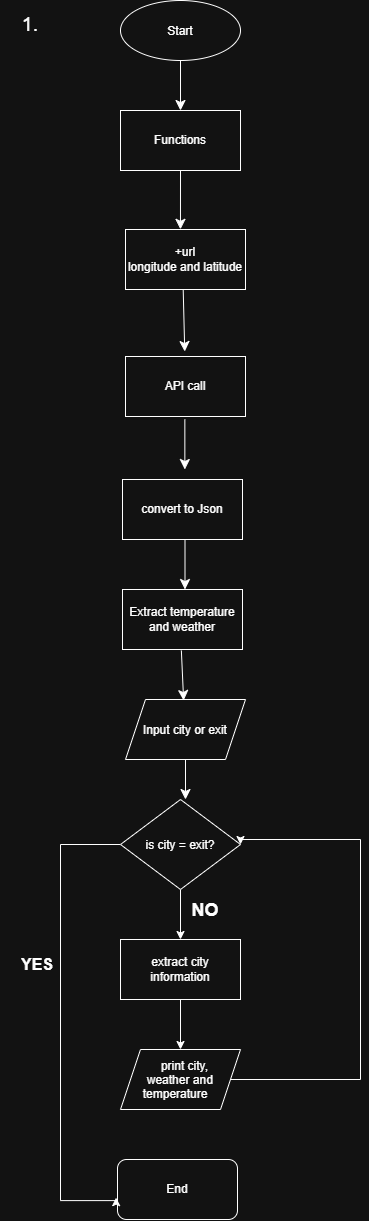

The diagram above was exported from draw.io. Its source (the exported page's mxGraphModel, read from the mxfile embedded in the PNG):
<mxGraphModel dx="2092" dy="1268" grid="1" gridSize="10" guides="1" tooltips="1" connect="1" arrows="1" fold="1" page="1" pageScale="1" pageWidth="850" pageHeight="1100" math="0" shadow="0">
  <root>
    <mxCell id="0" />
    <mxCell id="1" parent="0" />
    <mxCell id="uSKnDsh1loSj8BYK9OW--1" edge="1" parent="1" source="uSKnDsh1loSj8BYK9OW--2" style="edgeStyle=none;curved=1;rounded=0;curveGeometry=1;orthogonalLoop=1;jettySize=auto;html=1;fontSize=12;startSize=8;endSize=8;entryX=0.5;entryY=0;entryDx=0;entryDy=0;" target="uSKnDsh1loSj8BYK9OW--8" value="">
      <mxGeometry relative="1" as="geometry">
        <mxPoint x="360" y="151" as="targetPoint" />
      </mxGeometry>
    </mxCell>
    <mxCell id="uSKnDsh1loSj8BYK9OW--2" parent="1" style="ellipse;whiteSpace=wrap;html=1;shapeInside=1;" value="Start" vertex="1">
      <mxGeometry height="60" width="120" x="280" y="41" as="geometry" />
    </mxCell>
    <mxCell id="uSKnDsh1loSj8BYK9OW--3" edge="1" parent="1" style="edgeStyle=none;curved=1;rounded=0;curveGeometry=1;orthogonalLoop=1;jettySize=auto;html=1;fontSize=12;startSize=8;endSize=8;entryX=0.458;entryY=-0.003;entryDx=0;entryDy=0;entryPerimeter=0;" target="uSKnDsh1loSj8BYK9OW--24" value="">
      <mxGeometry relative="1" as="geometry">
        <mxPoint x="340" y="211" as="sourcePoint" />
        <mxPoint x="340" y="241" as="targetPoint" />
      </mxGeometry>
    </mxCell>
    <mxCell id="uSKnDsh1loSj8BYK9OW--4" edge="1" parent="1" style="edgeStyle=none;curved=1;rounded=0;curveGeometry=1;orthogonalLoop=1;jettySize=auto;html=1;fontSize=12;startSize=8;endSize=8;" value="">
      <mxGeometry relative="1" as="geometry">
        <mxPoint x="342" y="302" as="sourcePoint" />
        <mxPoint x="344.25" y="392" as="targetPoint" />
      </mxGeometry>
    </mxCell>
    <mxCell id="uSKnDsh1loSj8BYK9OW--7" parent="1" style="text;html=1;whiteSpace=wrap;strokeColor=none;fillColor=none;align=center;verticalAlign=middle;rounded=0;fontSize=16;" value="&lt;font style=&quot;font-size: 19px;&quot;&gt;1.&lt;/font&gt;" vertex="1">
      <mxGeometry height="30" width="60" x="160" y="51" as="geometry" />
    </mxCell>
    <mxCell id="uSKnDsh1loSj8BYK9OW--8" parent="1" style="rounded=0;whiteSpace=wrap;html=1;" value="Functions" vertex="1">
      <mxGeometry height="60" width="120" x="280" y="151" as="geometry" />
    </mxCell>
    <mxCell id="uSKnDsh1loSj8BYK9OW--10" parent="1" style="text;html=1;whiteSpace=wrap;strokeColor=none;fillColor=none;align=center;verticalAlign=middle;rounded=0;fontSize=16;" value="&lt;font style=&quot;font-size: 18px;&quot;&gt;&lt;b style=&quot;&quot;&gt;NO&lt;/b&gt;&lt;/font&gt;" vertex="1">
      <mxGeometry height="30" width="60" x="335" y="936" as="geometry" />
    </mxCell>
    <mxCell id="uSKnDsh1loSj8BYK9OW--11" edge="1" parent="1" style="edgeStyle=none;curved=1;rounded=0;curveGeometry=1;orthogonalLoop=1;jettySize=auto;html=1;fontSize=12;startSize=8;endSize=8;" value="">
      <mxGeometry relative="1" as="geometry">
        <mxPoint x="344.5" y="580" as="sourcePoint" />
        <mxPoint x="344.5" y="630" as="targetPoint" />
      </mxGeometry>
    </mxCell>
    <mxCell id="uSKnDsh1loSj8BYK9OW--13" edge="1" parent="1" style="edgeStyle=none;curved=1;rounded=0;curveGeometry=1;orthogonalLoop=1;jettySize=auto;html=1;fontSize=12;startSize=8;endSize=8;" value="">
      <mxGeometry relative="1" as="geometry">
        <mxPoint x="344.3506493506493" y="460" as="sourcePoint" />
        <mxPoint x="344.35" y="510" as="targetPoint" />
      </mxGeometry>
    </mxCell>
    <mxCell id="uSKnDsh1loSj8BYK9OW--15" edge="1" parent="1" style="edgeStyle=none;curved=1;rounded=0;curveGeometry=1;orthogonalLoop=1;jettySize=auto;html=1;fontSize=12;startSize=8;endSize=8;" value="">
      <mxGeometry relative="1" as="geometry">
        <mxPoint x="340.8636369999999" y="691" as="sourcePoint" />
        <mxPoint x="343.13636399999996" y="741" as="targetPoint" />
      </mxGeometry>
    </mxCell>
    <mxCell id="uSKnDsh1loSj8BYK9OW--17" parent="1" style="rounded=1;whiteSpace=wrap;html=1;" value="End" vertex="1">
      <mxGeometry height="60" width="120" x="277" y="1200" as="geometry" />
    </mxCell>
    <mxCell id="uSKnDsh1loSj8BYK9OW--21" edge="1" parent="1" source="uSKnDsh1loSj8BYK9OW--22" style="edgeStyle=none;curved=1;rounded=0;curveGeometry=1;orthogonalLoop=1;jettySize=auto;html=1;fontSize=12;startSize=8;endSize=8;" value="">
      <mxGeometry relative="1" as="geometry">
        <mxPoint x="345" y="840" as="targetPoint" />
      </mxGeometry>
    </mxCell>
    <mxCell id="uSKnDsh1loSj8BYK9OW--22" parent="1" style="shape=parallelogram;perimeter=parallelogramPerimeter;whiteSpace=wrap;html=1;shapeInside=1;fixedSize=1;" value="Input city or exit" vertex="1">
      <mxGeometry height="60" width="120" x="285" y="740" as="geometry" />
    </mxCell>
    <mxCell id="85QMXthDmO4T9LWBekOH-2" edge="1" parent="1" source="uSKnDsh1loSj8BYK9OW--23" style="edgeStyle=orthogonalEdgeStyle;rounded=0;orthogonalLoop=1;jettySize=auto;html=1;defaultLabelBackgroundColor=page;" target="85QMXthDmO4T9LWBekOH-1" value="">
      <mxGeometry relative="1" as="geometry" />
    </mxCell>
    <mxCell id="uSKnDsh1loSj8BYK9OW--23" parent="1" style="rounded=0;whiteSpace=wrap;html=1;" value="extract city information" vertex="1">
      <mxGeometry height="60" width="120" x="280" y="980" as="geometry" />
    </mxCell>
    <mxCell id="uSKnDsh1loSj8BYK9OW--24" parent="1" style="rounded=0;whiteSpace=wrap;html=1;" value="+url&lt;br&gt;longitude and latitude" vertex="1">
      <mxGeometry height="60" width="120" x="285" y="270" as="geometry" />
    </mxCell>
    <mxCell id="uSKnDsh1loSj8BYK9OW--25" parent="1" style="rounded=0;whiteSpace=wrap;html=1;" value="API call" vertex="1">
      <mxGeometry height="60" width="120" x="285" y="397" as="geometry" />
    </mxCell>
    <mxCell id="uSKnDsh1loSj8BYK9OW--26" parent="1" style="rounded=0;whiteSpace=wrap;html=1;" value="convert to Json" vertex="1">
      <mxGeometry height="60" width="120" x="282" y="520" as="geometry" />
    </mxCell>
    <mxCell id="uSKnDsh1loSj8BYK9OW--27" parent="1" style="rounded=0;whiteSpace=wrap;html=1;" value="Extract temperature and weather" vertex="1">
      <mxGeometry height="60" width="120" x="282" y="630" as="geometry" />
    </mxCell>
    <mxCell id="uSKnDsh1loSj8BYK9OW--29" edge="1" parent="1" source="uSKnDsh1loSj8BYK9OW--28" style="edgeStyle=orthogonalEdgeStyle;rounded=0;orthogonalLoop=1;jettySize=auto;html=1;defaultLabelBackgroundColor=page;" target="uSKnDsh1loSj8BYK9OW--23" value="">
      <mxGeometry relative="1" as="geometry" />
    </mxCell>
    <mxCell id="85QMXthDmO4T9LWBekOH-6" edge="1" parent="1" source="uSKnDsh1loSj8BYK9OW--28" style="edgeStyle=orthogonalEdgeStyle;rounded=0;orthogonalLoop=1;jettySize=auto;html=1;defaultLabelBackgroundColor=page;curved=0;entryX=-0.012;entryY=0.636;entryDx=0;entryDy=0;entryPerimeter=0;" target="uSKnDsh1loSj8BYK9OW--17" value="">
      <mxGeometry relative="1" x="-0.8315" as="geometry">
        <Array as="points">
          <mxPoint x="220" y="885" />
          <mxPoint x="220" y="1241.1" />
          <mxPoint x="275.6" y="1241.1" />
        </Array>
        <mxPoint x="210" y="1241.1110432942708" as="targetPoint" />
      </mxGeometry>
    </mxCell>
    <mxCell id="uSKnDsh1loSj8BYK9OW--28" parent="1" style="rhombus;whiteSpace=wrap;html=1;shapeInside=1;" value="is city = exit?" vertex="1">
      <mxGeometry height="90" width="120" x="280" y="840" as="geometry" />
    </mxCell>
    <mxCell id="85QMXthDmO4T9LWBekOH-4" edge="1" parent="1" source="85QMXthDmO4T9LWBekOH-1" style="edgeStyle=orthogonalEdgeStyle;rounded=0;orthogonalLoop=1;jettySize=auto;html=1;defaultLabelBackgroundColor=page;curved=0;entryX=1;entryY=0.5;entryDx=0;entryDy=0;" target="uSKnDsh1loSj8BYK9OW--28" value="">
      <mxGeometry relative="1" x="-0.2645" as="geometry">
        <Array as="points">
          <mxPoint x="520" y="1120" />
          <mxPoint x="520" y="880" />
          <mxPoint x="400" y="880" />
        </Array>
        <mxPoint x="600" y="880" as="targetPoint" />
      </mxGeometry>
    </mxCell>
    <mxCell id="85QMXthDmO4T9LWBekOH-1" parent="1" style="shape=parallelogram;perimeter=parallelogramPerimeter;whiteSpace=wrap;html=1;shapeInside=1;fixedSize=1;" value="print city, weather and temperature" vertex="1">
      <mxGeometry height="60" width="120" x="280" y="1090" as="geometry" />
    </mxCell>
    <mxCell id="85QMXthDmO4T9LWBekOH-7" parent="1" style="text;html=1;whiteSpace=wrap;strokeColor=none;fillColor=none;align=center;verticalAlign=middle;rounded=0;" value="&lt;font style=&quot;font-size: 16px;&quot;&gt;&lt;b&gt;YES&lt;/b&gt;&lt;/font&gt;" vertex="1">
      <mxGeometry height="30" width="60" x="167" y="990" as="geometry" />
    </mxCell>
  </root>
</mxGraphModel>